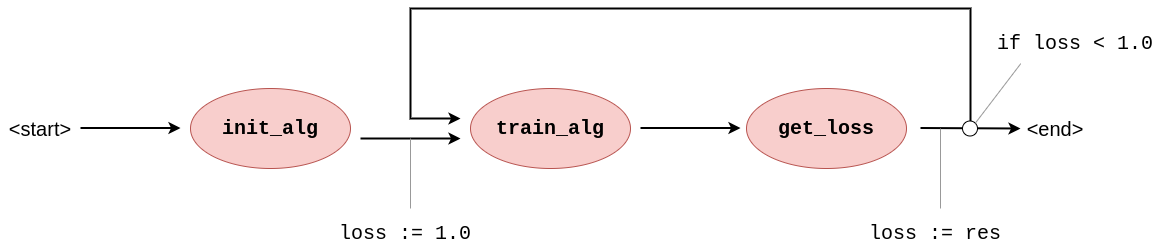

The diagram above was exported from draw.io. Its source (the exported page's mxGraphModel, read from the mxfile embedded in the PNG):
<mxGraphModel dx="989" dy="600" grid="1" gridSize="10" guides="1" tooltips="1" connect="1" arrows="1" fold="1" page="1" pageScale="1" pageWidth="827" pageHeight="1169" math="0" shadow="0">
  <root>
    <mxCell id="0" />
    <mxCell id="1" parent="0" />
    <mxCell id="12EejUIOYBisC2BGyMFN-20" value="&lt;font style=&quot;font-size: 20px;&quot;&gt;&amp;lt;start&amp;gt;&lt;/font&gt;" style="text;html=1;strokeColor=none;fillColor=none;align=center;verticalAlign=middle;whiteSpace=wrap;rounded=0;" parent="1" vertex="1">
      <mxGeometry x="50" y="465" width="80" height="30" as="geometry" />
    </mxCell>
    <mxCell id="12EejUIOYBisC2BGyMFN-22" value="&lt;font style=&quot;font-size: 20px;&quot;&gt;&amp;lt;end&amp;gt;&lt;/font&gt;" style="text;html=1;strokeColor=none;fillColor=none;align=center;verticalAlign=middle;whiteSpace=wrap;rounded=0;" parent="1" vertex="1">
      <mxGeometry x="1070" y="465" width="70" height="30" as="geometry" />
    </mxCell>
    <mxCell id="7QVZ4JQNoTcmYS7gfory-1" value="&lt;b&gt;&lt;font face=&quot;Courier New&quot; style=&quot;font-size: 20px;&quot;&gt;init_alg&lt;/font&gt;&lt;/b&gt;" style="ellipse;whiteSpace=wrap;html=1;fillColor=#f8cecc;strokeColor=#b85450;" parent="1" vertex="1">
      <mxGeometry x="240" y="440" width="160" height="80" as="geometry" />
    </mxCell>
    <mxCell id="7QVZ4JQNoTcmYS7gfory-2" value="&lt;b&gt;&lt;font face=&quot;Courier New&quot; style=&quot;font-size: 20px;&quot;&gt;train_alg&lt;/font&gt;&lt;/b&gt;" style="ellipse;whiteSpace=wrap;html=1;fillColor=#f8cecc;strokeColor=#b85450;" parent="1" vertex="1">
      <mxGeometry x="520" y="440" width="160" height="80" as="geometry" />
    </mxCell>
    <mxCell id="7QVZ4JQNoTcmYS7gfory-3" value="" style="endArrow=classic;html=1;rounded=0;strokeWidth=2;" parent="1" edge="1">
      <mxGeometry width="50" height="50" relative="1" as="geometry">
        <mxPoint x="130" y="479.5" as="sourcePoint" />
        <mxPoint x="230" y="479.5" as="targetPoint" />
      </mxGeometry>
    </mxCell>
    <mxCell id="7QVZ4JQNoTcmYS7gfory-4" value="" style="endArrow=classic;html=1;rounded=0;strokeWidth=2;" parent="1" edge="1">
      <mxGeometry width="50" height="50" relative="1" as="geometry">
        <mxPoint x="410" y="490" as="sourcePoint" />
        <mxPoint x="510" y="490" as="targetPoint" />
        <Array as="points" />
      </mxGeometry>
    </mxCell>
    <mxCell id="7QVZ4JQNoTcmYS7gfory-5" value="" style="endArrow=classic;html=1;rounded=0;strokeWidth=2;" parent="1" edge="1">
      <mxGeometry width="50" height="50" relative="1" as="geometry">
        <mxPoint x="970" y="479.5" as="sourcePoint" />
        <mxPoint x="1070" y="480" as="targetPoint" />
        <Array as="points" />
      </mxGeometry>
    </mxCell>
    <mxCell id="EvURwZJsSllIqd5K4nya-1" value="&lt;b&gt;&lt;font face=&quot;Courier New&quot; style=&quot;font-size: 20px;&quot;&gt;get_loss&lt;/font&gt;&lt;/b&gt;" style="ellipse;whiteSpace=wrap;html=1;fillColor=#f8cecc;strokeColor=#b85450;" parent="1" vertex="1">
      <mxGeometry x="796" y="440" width="160" height="80" as="geometry" />
    </mxCell>
    <mxCell id="EvURwZJsSllIqd5K4nya-2" value="" style="endArrow=classic;html=1;rounded=0;strokeWidth=2;" parent="1" edge="1">
      <mxGeometry width="50" height="50" relative="1" as="geometry">
        <mxPoint x="690" y="479.5" as="sourcePoint" />
        <mxPoint x="790" y="479.5" as="targetPoint" />
      </mxGeometry>
    </mxCell>
    <mxCell id="EvURwZJsSllIqd5K4nya-3" value="" style="endArrow=classic;html=1;rounded=0;strokeWidth=2;endFill=1;" parent="1" edge="1">
      <mxGeometry width="50" height="50" relative="1" as="geometry">
        <mxPoint x="1020" y="480" as="sourcePoint" />
        <mxPoint x="510" y="470" as="targetPoint" />
        <Array as="points">
          <mxPoint x="1020" y="360" />
          <mxPoint x="460" y="360" />
          <mxPoint x="460" y="470" />
        </Array>
      </mxGeometry>
    </mxCell>
    <mxCell id="Qt59Kx7IyRfJDiOZUi3z-1" value="" style="ellipse;whiteSpace=wrap;html=1;aspect=fixed;" vertex="1" parent="1">
      <mxGeometry x="1012" y="472.5" width="15" height="15" as="geometry" />
    </mxCell>
    <mxCell id="Qt59Kx7IyRfJDiOZUi3z-2" value="&lt;font face=&quot;Courier New&quot; style=&quot;font-size: 20px;&quot;&gt;loss := res&lt;/font&gt;" style="text;html=1;strokeColor=none;fillColor=none;align=center;verticalAlign=middle;whiteSpace=wrap;rounded=0;" vertex="1" parent="1">
      <mxGeometry x="910" y="570" width="150" height="30" as="geometry" />
    </mxCell>
    <mxCell id="Qt59Kx7IyRfJDiOZUi3z-3" value="&lt;font face=&quot;Courier New&quot; style=&quot;font-size: 20px;&quot;&gt;loss := 1.0&lt;/font&gt;" style="text;html=1;strokeColor=none;fillColor=none;align=center;verticalAlign=middle;whiteSpace=wrap;rounded=0;" vertex="1" parent="1">
      <mxGeometry x="380" y="570" width="150" height="30" as="geometry" />
    </mxCell>
    <mxCell id="Qt59Kx7IyRfJDiOZUi3z-7" value="" style="endArrow=none;html=1;rounded=0;strokeColor=#999999;" edge="1" parent="1">
      <mxGeometry width="50" height="50" relative="1" as="geometry">
        <mxPoint x="460" y="560" as="sourcePoint" />
        <mxPoint x="460" y="490" as="targetPoint" />
      </mxGeometry>
    </mxCell>
    <mxCell id="Qt59Kx7IyRfJDiOZUi3z-8" value="&lt;font face=&quot;Courier New&quot; style=&quot;font-size: 20px;&quot;&gt;if loss &amp;lt; 1.0&lt;/font&gt;" style="text;html=1;strokeColor=none;fillColor=none;align=center;verticalAlign=middle;whiteSpace=wrap;rounded=0;" vertex="1" parent="1">
      <mxGeometry x="1040" y="380" width="170" height="30" as="geometry" />
    </mxCell>
    <mxCell id="Qt59Kx7IyRfJDiOZUi3z-9" value="" style="endArrow=none;html=1;rounded=0;strokeColor=#999999;" edge="1" parent="1">
      <mxGeometry width="50" height="50" relative="1" as="geometry">
        <mxPoint x="990" y="560" as="sourcePoint" />
        <mxPoint x="990" y="480" as="targetPoint" />
      </mxGeometry>
    </mxCell>
    <mxCell id="Qt59Kx7IyRfJDiOZUi3z-10" value="" style="endArrow=none;html=1;rounded=0;exitX=1;exitY=0;exitDx=0;exitDy=0;entryX=0.178;entryY=1.172;entryDx=0;entryDy=0;entryPerimeter=0;strokeColor=#999999;" edge="1" parent="1" source="Qt59Kx7IyRfJDiOZUi3z-1" target="Qt59Kx7IyRfJDiOZUi3z-8">
      <mxGeometry width="50" height="50" relative="1" as="geometry">
        <mxPoint x="1060" y="460" as="sourcePoint" />
        <mxPoint x="1110" y="410" as="targetPoint" />
      </mxGeometry>
    </mxCell>
  </root>
</mxGraphModel>